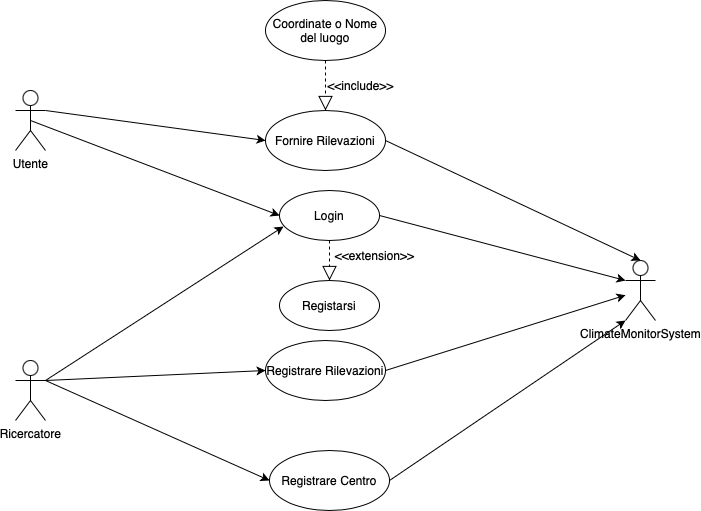

The diagram above was exported from draw.io. Its source (the exported page's mxGraphModel, read from the mxfile embedded in the PNG):
<mxGraphModel dx="954" dy="647" grid="1" gridSize="10" guides="1" tooltips="1" connect="1" arrows="1" fold="1" page="1" pageScale="1" pageWidth="827" pageHeight="1169" math="0" shadow="0">
  <root>
    <mxCell id="0" />
    <mxCell id="1" parent="0" />
    <mxCell id="YTXcr_2KXK_wyzrfrg9X-1" value="Utente&lt;div&gt;&lt;br&gt;&lt;/div&gt;" style="shape=umlActor;verticalLabelPosition=bottom;verticalAlign=top;html=1;outlineConnect=0;" vertex="1" parent="1">
      <mxGeometry x="100" y="110" width="30" height="60" as="geometry" />
    </mxCell>
    <mxCell id="YTXcr_2KXK_wyzrfrg9X-4" value="&lt;div&gt;Ricercatore&lt;/div&gt;" style="shape=umlActor;verticalLabelPosition=bottom;verticalAlign=top;html=1;outlineConnect=0;" vertex="1" parent="1">
      <mxGeometry x="100" y="380" width="30" height="60" as="geometry" />
    </mxCell>
    <mxCell id="YTXcr_2KXK_wyzrfrg9X-5" value="&lt;div&gt;ClimateMonitorSystem&lt;/div&gt;" style="shape=umlActor;verticalLabelPosition=bottom;verticalAlign=top;html=1;outlineConnect=0;" vertex="1" parent="1">
      <mxGeometry x="710" y="280" width="30" height="60" as="geometry" />
    </mxCell>
    <mxCell id="YTXcr_2KXK_wyzrfrg9X-6" value="Fornire Rilevazioni" style="ellipse;whiteSpace=wrap;html=1;" vertex="1" parent="1">
      <mxGeometry x="350" y="130" width="120" height="60" as="geometry" />
    </mxCell>
    <mxCell id="YTXcr_2KXK_wyzrfrg9X-7" value="Registrare Rilevazioni" style="ellipse;whiteSpace=wrap;html=1;" vertex="1" parent="1">
      <mxGeometry x="350" y="360" width="120" height="60" as="geometry" />
    </mxCell>
    <mxCell id="YTXcr_2KXK_wyzrfrg9X-8" value="Registrare Centro" style="ellipse;whiteSpace=wrap;html=1;" vertex="1" parent="1">
      <mxGeometry x="354" y="470" width="120" height="60" as="geometry" />
    </mxCell>
    <mxCell id="YTXcr_2KXK_wyzrfrg9X-9" value="" style="endArrow=classic;html=1;rounded=0;exitX=1;exitY=0.3333333333333333;exitDx=0;exitDy=0;exitPerimeter=0;entryX=0;entryY=0.5;entryDx=0;entryDy=0;" edge="1" parent="1" source="YTXcr_2KXK_wyzrfrg9X-4" target="YTXcr_2KXK_wyzrfrg9X-8">
      <mxGeometry width="50" height="50" relative="1" as="geometry">
        <mxPoint x="390" y="360" as="sourcePoint" />
        <mxPoint x="440" y="310" as="targetPoint" />
      </mxGeometry>
    </mxCell>
    <mxCell id="YTXcr_2KXK_wyzrfrg9X-10" value="" style="endArrow=classic;html=1;rounded=0;exitX=1;exitY=0.5;exitDx=0;exitDy=0;entryX=0;entryY=1;entryDx=0;entryDy=0;entryPerimeter=0;" edge="1" parent="1" source="YTXcr_2KXK_wyzrfrg9X-8" target="YTXcr_2KXK_wyzrfrg9X-5">
      <mxGeometry width="50" height="50" relative="1" as="geometry">
        <mxPoint x="140" y="410" as="sourcePoint" />
        <mxPoint x="364" y="510" as="targetPoint" />
      </mxGeometry>
    </mxCell>
    <mxCell id="YTXcr_2KXK_wyzrfrg9X-12" value="" style="endArrow=block;dashed=1;endFill=0;endSize=12;html=1;rounded=0;exitX=0.5;exitY=1;exitDx=0;exitDy=0;" edge="1" parent="1" source="YTXcr_2KXK_wyzrfrg9X-13" target="YTXcr_2KXK_wyzrfrg9X-6">
      <mxGeometry width="160" relative="1" as="geometry">
        <mxPoint x="330" y="250" as="sourcePoint" />
        <mxPoint x="370" y="110" as="targetPoint" />
      </mxGeometry>
    </mxCell>
    <mxCell id="YTXcr_2KXK_wyzrfrg9X-13" value="Coordinate o Nome del luogo" style="ellipse;whiteSpace=wrap;html=1;" vertex="1" parent="1">
      <mxGeometry x="350" y="20" width="120" height="60" as="geometry" />
    </mxCell>
    <mxCell id="YTXcr_2KXK_wyzrfrg9X-14" value="&amp;lt;&amp;lt;include&amp;gt;&amp;gt;" style="text;html=1;align=center;verticalAlign=middle;resizable=0;points=[];autosize=1;strokeColor=none;fillColor=none;" vertex="1" parent="1">
      <mxGeometry x="400" y="90" width="90" height="30" as="geometry" />
    </mxCell>
    <mxCell id="YTXcr_2KXK_wyzrfrg9X-15" value="" style="endArrow=classic;html=1;rounded=0;exitX=1;exitY=0.3333333333333333;exitDx=0;exitDy=0;exitPerimeter=0;entryX=0;entryY=0.5;entryDx=0;entryDy=0;" edge="1" parent="1" source="YTXcr_2KXK_wyzrfrg9X-4" target="YTXcr_2KXK_wyzrfrg9X-7">
      <mxGeometry width="50" height="50" relative="1" as="geometry">
        <mxPoint x="140" y="410" as="sourcePoint" />
        <mxPoint x="364" y="510" as="targetPoint" />
      </mxGeometry>
    </mxCell>
    <mxCell id="YTXcr_2KXK_wyzrfrg9X-16" value="" style="endArrow=classic;html=1;rounded=0;exitX=1;exitY=0.5;exitDx=0;exitDy=0;" edge="1" parent="1" source="YTXcr_2KXK_wyzrfrg9X-7" target="YTXcr_2KXK_wyzrfrg9X-5">
      <mxGeometry width="50" height="50" relative="1" as="geometry">
        <mxPoint x="140" y="410" as="sourcePoint" />
        <mxPoint x="360" y="340" as="targetPoint" />
      </mxGeometry>
    </mxCell>
    <mxCell id="YTXcr_2KXK_wyzrfrg9X-17" value="" style="endArrow=classic;html=1;rounded=0;exitX=1;exitY=0.3333333333333333;exitDx=0;exitDy=0;exitPerimeter=0;entryX=0;entryY=0.5;entryDx=0;entryDy=0;" edge="1" parent="1" source="YTXcr_2KXK_wyzrfrg9X-1" target="YTXcr_2KXK_wyzrfrg9X-6">
      <mxGeometry width="50" height="50" relative="1" as="geometry">
        <mxPoint x="140" y="410" as="sourcePoint" />
        <mxPoint x="360" y="400" as="targetPoint" />
      </mxGeometry>
    </mxCell>
    <mxCell id="YTXcr_2KXK_wyzrfrg9X-18" value="" style="endArrow=classic;html=1;rounded=0;exitX=1;exitY=0.5;exitDx=0;exitDy=0;entryX=0.5;entryY=0;entryDx=0;entryDy=0;entryPerimeter=0;" edge="1" parent="1" source="YTXcr_2KXK_wyzrfrg9X-6" target="YTXcr_2KXK_wyzrfrg9X-5">
      <mxGeometry width="50" height="50" relative="1" as="geometry">
        <mxPoint x="500" y="180" as="sourcePoint" />
        <mxPoint x="720" y="170" as="targetPoint" />
      </mxGeometry>
    </mxCell>
    <mxCell id="YTXcr_2KXK_wyzrfrg9X-19" value="Login" style="ellipse;whiteSpace=wrap;html=1;" vertex="1" parent="1">
      <mxGeometry x="364" y="210" width="100" height="50" as="geometry" />
    </mxCell>
    <mxCell id="YTXcr_2KXK_wyzrfrg9X-20" value="Registarsi" style="ellipse;whiteSpace=wrap;html=1;" vertex="1" parent="1">
      <mxGeometry x="364" y="300" width="100" height="50" as="geometry" />
    </mxCell>
    <mxCell id="YTXcr_2KXK_wyzrfrg9X-21" value="" style="endArrow=block;dashed=1;endFill=0;endSize=12;html=1;rounded=0;exitX=0.5;exitY=1;exitDx=0;exitDy=0;entryX=0.5;entryY=0;entryDx=0;entryDy=0;" edge="1" parent="1" source="YTXcr_2KXK_wyzrfrg9X-19" target="YTXcr_2KXK_wyzrfrg9X-20">
      <mxGeometry width="160" relative="1" as="geometry">
        <mxPoint x="420" y="140" as="sourcePoint" />
        <mxPoint x="420" y="90" as="targetPoint" />
      </mxGeometry>
    </mxCell>
    <mxCell id="YTXcr_2KXK_wyzrfrg9X-22" value="&amp;lt;&amp;lt;extension&amp;gt;&amp;gt;" style="text;html=1;align=center;verticalAlign=middle;resizable=0;points=[];autosize=1;strokeColor=none;fillColor=none;" vertex="1" parent="1">
      <mxGeometry x="409" y="260" width="100" height="30" as="geometry" />
    </mxCell>
    <mxCell id="YTXcr_2KXK_wyzrfrg9X-23" value="" style="endArrow=classic;html=1;rounded=0;exitX=0.5;exitY=0.5;exitDx=0;exitDy=0;exitPerimeter=0;" edge="1" parent="1" source="YTXcr_2KXK_wyzrfrg9X-1">
      <mxGeometry width="50" height="50" relative="1" as="geometry">
        <mxPoint x="140" y="140" as="sourcePoint" />
        <mxPoint x="364" y="235" as="targetPoint" />
      </mxGeometry>
    </mxCell>
    <mxCell id="YTXcr_2KXK_wyzrfrg9X-24" value="" style="endArrow=classic;html=1;rounded=0;exitX=1;exitY=0.5;exitDx=0;exitDy=0;entryX=0;entryY=0.3333333333333333;entryDx=0;entryDy=0;entryPerimeter=0;" edge="1" parent="1" source="YTXcr_2KXK_wyzrfrg9X-19" target="YTXcr_2KXK_wyzrfrg9X-5">
      <mxGeometry width="50" height="50" relative="1" as="geometry">
        <mxPoint x="125" y="150" as="sourcePoint" />
        <mxPoint x="374" y="245" as="targetPoint" />
      </mxGeometry>
    </mxCell>
    <mxCell id="YTXcr_2KXK_wyzrfrg9X-25" value="" style="endArrow=classic;html=1;rounded=0;exitX=1;exitY=0.3333333333333333;exitDx=0;exitDy=0;exitPerimeter=0;entryX=0.04;entryY=0.72;entryDx=0;entryDy=0;entryPerimeter=0;" edge="1" parent="1" source="YTXcr_2KXK_wyzrfrg9X-4" target="YTXcr_2KXK_wyzrfrg9X-19">
      <mxGeometry width="50" height="50" relative="1" as="geometry">
        <mxPoint x="140" y="410" as="sourcePoint" />
        <mxPoint x="360" y="400" as="targetPoint" />
      </mxGeometry>
    </mxCell>
  </root>
</mxGraphModel>